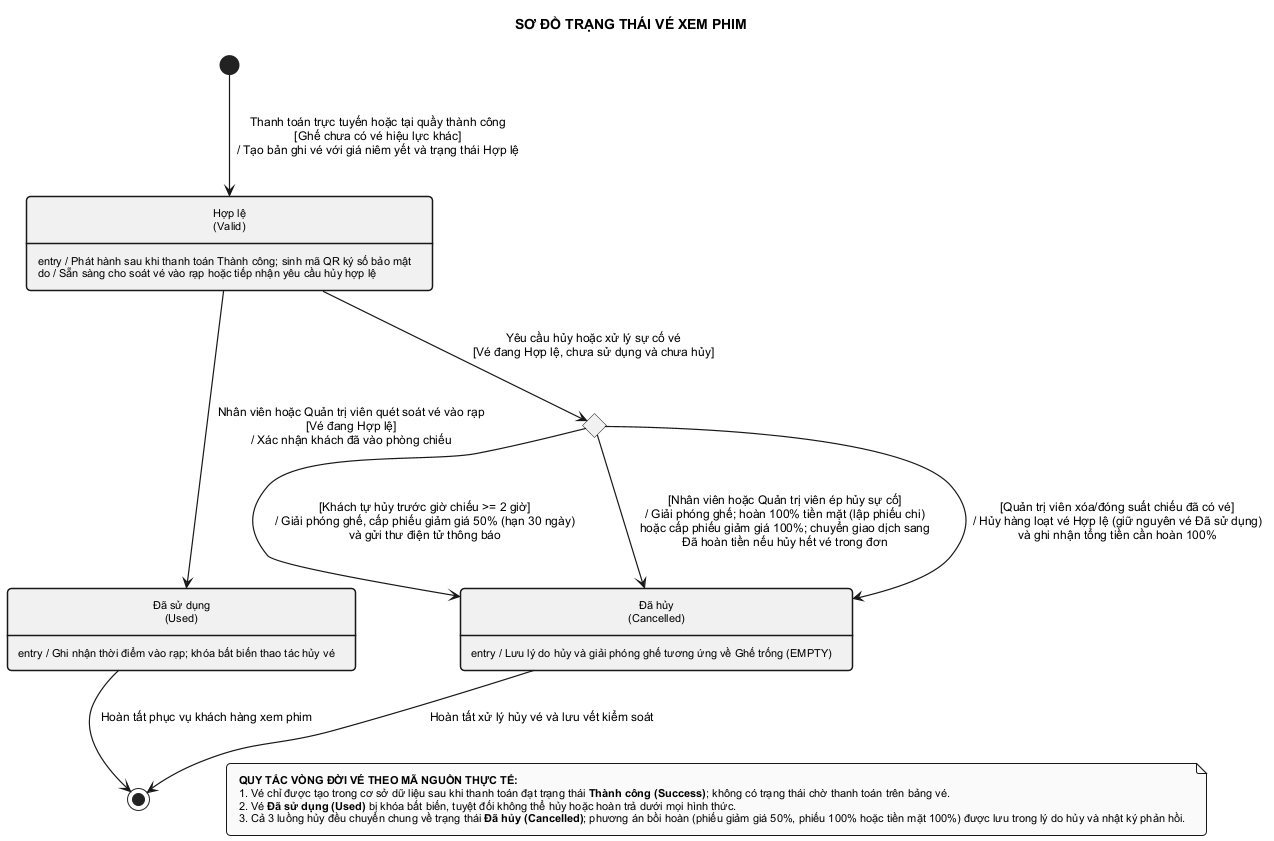

The diagram above was rendered by PlantUML. Its source (embedded in the PNG):
@startuml state_ticket
skinparam monochrome true
skinparam style strictuml
skinparam shadowing false
skinparam defaultFontName Arial
skinparam defaultFontSize 12
skinparam roundCorner 8
skinparam padding 6
skinparam nodesep 60
skinparam ranksep 65
skinparam ArrowThickness 1.2
skinparam state {
    BorderThickness 1.5
    AttributeFontSize 11
}
skinparam note {
    BorderThickness 1
    FontSize 11
}
hide empty description

title SƠ ĐỒ TRẠNG THÁI VÉ XEM PHIM

state "Hợp lệ\n(Valid)" as HOP_LE {
}
HOP_LE : entry / Phát hành sau khi thanh toán Thành công; sinh mã QR ký số bảo mật
HOP_LE : do / Sẵn sàng cho soát vé vào rạp hoặc tiếp nhận yêu cầu hủy hợp lệ

state "Đã sử dụng\n(Used)" as DA_SU_DUNG {
}
DA_SU_DUNG : entry / Ghi nhận thời điểm vào rạp; khóa bất biến thao tác hủy vé

state "Đã hủy\n(Cancelled)" as DA_HUY {
}
DA_HUY : entry / Lưu lý do hủy và giải phóng ghế tương ứng về Ghế trống (EMPTY)

state KiemTraHuy <<choice>>

[*] --> HOP_LE : Thanh toán trực tuyến hoặc tại quầy thành công\n[Ghế chưa có vé hiệu lực khác]\n/ Tạo bản ghi vé với giá niêm yết và trạng thái Hợp lệ

HOP_LE --> DA_SU_DUNG : Nhân viên hoặc Quản trị viên quét soát vé vào rạp\n[Vé đang Hợp lệ]\n/ Xác nhận khách đã vào phòng chiếu

HOP_LE --> KiemTraHuy : Yêu cầu hủy hoặc xử lý sự cố vé\n[Vé đang Hợp lệ, chưa sử dụng và chưa hủy]

KiemTraHuy --> DA_HUY : [Khách tự hủy trước giờ chiếu >= 2 giờ]\n/ Giải phóng ghế, cấp phiếu giảm giá 50% (hạn 30 ngày)\nvà gửi thư điện tử thông báo

KiemTraHuy --> DA_HUY : [Nhân viên hoặc Quản trị viên ép hủy sự cố]\n/ Giải phóng ghế; hoàn 100% tiền mặt (lập phiếu chi)\nhoặc cấp phiếu giảm giá 100%; chuyển giao dịch sang\nĐã hoàn tiền nếu hủy hết vé trong đơn

KiemTraHuy --> DA_HUY : [Quản trị viên xóa/đóng suất chiếu đã có vé]\n/ Hủy hàng loạt vé Hợp lệ (giữ nguyên vé Đã sử dụng)\nvà ghi nhận tổng tiền cần hoàn 100%

DA_SU_DUNG --> [*] : Hoàn tất phục vụ khách hàng xem phim
DA_HUY --> [*] : Hoàn tất xử lý hủy vé và lưu vết kiểm soát

note as GhiChu
  <b>QUY TẮC VÒNG ĐỜI VÉ THEO MÃ NGUỒN THỰC TẾ:</b>
  1. Vé chỉ được tạo trong cơ sở dữ liệu sau khi thanh toán đạt trạng thái <b>Thành công (Success)</b>; không có trạng thái chờ thanh toán trên bảng vé.
  2. Vé <b>Đã sử dụng (Used)</b> bị khóa bất biến, tuyệt đối không thể hủy hoặc hoàn trả dưới mọi hình thức.
  3. Cả 3 luồng hủy đều chuyển chung về trạng thái <b>Đã hủy (Cancelled)</b>; phương án bồi hoàn (phiếu giảm giá 50%, phiếu 100% hoặc tiền mặt 100%) được lưu trong lý do hủy và nhật ký phản hồi.
end note

DA_SU_DUNG -[hidden]-> GhiChu
DA_HUY -[hidden]-> GhiChu

@enduml